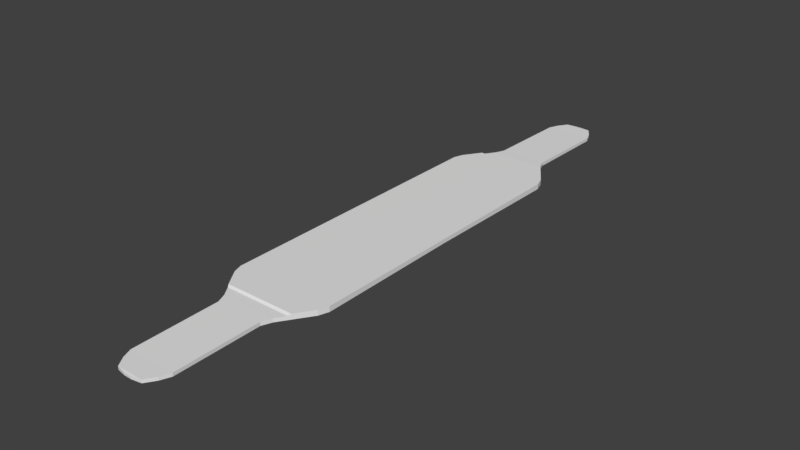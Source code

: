 # Source: Skateboard.blend  (saved by Blender 2.79.0; exported with 4.5.12 LTS)
import bpy
from mathutils import Matrix  # noqa: F401  (used for matrix-valued properties, if any)

bpy.ops.wm.read_factory_settings(use_empty=True)
scene = bpy.context.scene
scene.name = 'Scene'

# ---- collections
col_collection_1 = bpy.data.collections.new('Collection 1'); scene.collection.children.link(col_collection_1)

# ---- world
world_world = bpy.data.worlds.new('World'); scene.world = world_world
world_world.color = (0.05088, 0.05088, 0.05088)
world_world.use_sun_shadow = False
world_world.sun_shadow_jitter_overblur = 0.0
world_world.cycles.sampling_method = 'MANUAL'

# ---- meshes
me_plane = bpy.data.meshes.new('Plane')
me_plane.from_pydata([(0.125, 0.3629, 0.0), (0.1169, 0.3871, 0.0), (0.06818, 0.4597, 0.0), (0.05844, 0.4839, 0.0), (0.05844, 0.6968, -0.002), (0.0487, 0.721, -0.002), (0.03247, 0.7452, -0.002), (0.00974, 0.75, -0.001), (0.125, 0.3629, 0.013), (0.1169, 0.3871, 0.013), (0.06818, 0.4597, 0.0094), (0.05844, 0.4839, 0.009), (0.05844, 0.6968, 0.006), (0.0487, 0.721, 0.006), (0.03247, 0.7452, 0.006), (0.00974, 0.75, 0.005), (0.08839, 0.4296, 0.0), (0.08839, 0.4296, 0.013), (0.08435, 0.4356, 0.0), (0.08435, 0.4356, 0.0094), (0.0, 0.3629, 0.0), (-0.125, 0.3629, 0.0), (0.0, 0.3871, 0.0), (-0.1169, 0.3871, 0.0), (0.0, 0.4597, 0.0), (-0.06818, 0.4597, 0.0), (0.0, 0.4839, 0.0), (-0.05844, 0.4839, 0.0), (0.0, 0.6968, -0.002), (-0.05844, 0.6968, -0.002), (0.0, 0.721, -0.002), (-0.0487, 0.721, -0.002), (0.0, 0.7452, -0.002), (-0.03247, 0.7452, -0.002), (0.0, 0.75, -0.001), (-0.00974, 0.75, -0.001), (0.0, 0.3629, 0.013), (-0.125, 0.3629, 0.013), (0.0, 0.3871, 0.013), (-0.1169, 0.3871, 0.013), (0.0, 0.4597, 0.0094), (-0.06818, 0.4597, 0.0094), (0.0, 0.4839, 0.009), (-0.05844, 0.4839, 0.009), (0.0, 0.6968, 0.006), (-0.05844, 0.6968, 0.006), (0.0, 0.721, 0.006), (-0.0487, 0.721, 0.006), (0.0, 0.7452, 0.006), (-0.03247, 0.7452, 0.006), (0.0, 0.75, 0.005), (-0.00974, 0.75, 0.005), (-0.08839, 0.4296, 0.0), (0.0, 0.4296, 0.0), (-0.08839, 0.4296, 0.013), (0.0, 0.4296, 0.013), (-0.08435, 0.4356, 0.0), (-0.08435, 0.4356, 0.0094), (0.0, 0.4356, 0.0), (0.0, 0.4356, 0.0094), (0.125, 0.0, 0.003), (0.125, -0.3629, 0.0), (0.1169, -0.3871, 0.0), (0.06818, -0.4597, 0.0), (0.05844, -0.4839, 0.0), (0.05844, -0.6968, -0.002), (0.0487, -0.721, -0.002), (0.03247, -0.7452, -0.002), (0.00974, -0.75, -0.001), (0.125, 0.0, 0.013), (0.125, -0.3629, 0.013), (0.1169, -0.3871, 0.013), (0.06818, -0.4597, 0.0094), (0.05844, -0.4839, 0.009), (0.05844, -0.6968, 0.006), (0.0487, -0.721, 0.006), (0.03247, -0.7452, 0.006), (0.00974, -0.75, 0.005), (0.08839, -0.4296, 0.0), (0.08839, -0.4296, 0.013), (0.08435, -0.4356, 0.0), (0.08435, -0.4356, 0.0094), (0.0, 0.0, 0.003), (-0.125, 0.0, 0.003), (0.0, -0.3629, 0.0), (-0.125, -0.3629, 0.0), (0.0, -0.3871, 0.0), (-0.1169, -0.3871, 0.0), (0.0, -0.4597, 0.0), (-0.06818, -0.4597, 0.0), (0.0, -0.4839, 0.0), (-0.05844, -0.4839, 0.0), (0.0, -0.6968, -0.002), (-0.05844, -0.6968, -0.002), (0.0, -0.721, -0.002), (-0.0487, -0.721, -0.002), (0.0, -0.7452, -0.002), (-0.03247, -0.7452, -0.002), (0.0, -0.75, -0.001), (-0.00974, -0.75, -0.001), (0.0, 0.0, 0.013), (-0.125, 0.0, 0.013), (0.0, -0.3629, 0.013), (-0.125, -0.3629, 0.013), (0.0, -0.3871, 0.013), (-0.1169, -0.3871, 0.013), (0.0, -0.4597, 0.0094), (-0.06818, -0.4597, 0.0094), (0.0, -0.4839, 0.009), (-0.05844, -0.4839, 0.009), (0.0, -0.6968, 0.006), (-0.05844, -0.6968, 0.006), (0.0, -0.721, 0.006), (-0.0487, -0.721, 0.006), (0.0, -0.7452, 0.006), (-0.03247, -0.7452, 0.006), (0.0, -0.75, 0.005), (-0.00974, -0.75, 0.005), (-0.08839, -0.4296, 0.0), (0.0, -0.4296, 0.0), (-0.08839, -0.4296, 0.013), (0.0, -0.4296, 0.013), (-0.08435, -0.4356, 0.0), (-0.08435, -0.4356, 0.0094), (0.0, -0.4356, 0.0), (0.0, -0.4356, 0.0094)], [], [(82, 20, 0, 60), (20, 22, 1, 0), (58, 24, 2, 18), (24, 26, 3, 2), (26, 28, 4, 3), (28, 30, 5, 4), (30, 32, 6, 5), (32, 34, 7, 6), (100, 69, 8, 36), (36, 8, 9, 38), (59, 19, 10, 40), (40, 10, 11, 42), (42, 11, 12, 44), (44, 12, 13, 46), (46, 13, 14, 48), (48, 14, 15, 50), (0, 1, 9, 8), (5, 6, 14, 13), (3, 4, 12, 11), (7, 34, 50, 15), (18, 2, 10, 19), (6, 7, 15, 14), (60, 0, 8, 69), (4, 5, 13, 12), (2, 3, 11, 10), (1, 16, 17, 9), (38, 9, 17, 55), (22, 53, 16, 1), (16, 18, 19, 17), (55, 17, 19, 59), (53, 58, 18, 16), (82, 83, 21, 20), (20, 21, 23, 22), (58, 56, 25, 24), (24, 25, 27, 26), (26, 27, 29, 28), (28, 29, 31, 30), (30, 31, 33, 32), (32, 33, 35, 34), (100, 36, 37, 101), (36, 38, 39, 37), (59, 40, 41, 57), (40, 42, 43, 41), (42, 44, 45, 43), (44, 46, 47, 45), (46, 48, 49, 47), (48, 50, 51, 49), (26, 42, 40, 24), (21, 37, 39, 23), (31, 47, 49, 33), (22, 38, 36, 20), (32, 48, 46, 30), (27, 43, 45, 29), (35, 51, 50, 34), (20, 36, 100, 82), (28, 44, 42, 26), (56, 57, 41, 25), (33, 49, 51, 35), (53, 55, 38, 22), (34, 50, 48, 32), (83, 101, 37, 21), (29, 45, 47, 31), (30, 46, 44, 28), (25, 41, 43, 27), (58, 59, 55, 53), (23, 39, 54, 52), (38, 55, 54, 39), (22, 23, 52, 53), (24, 40, 59, 58), (52, 54, 57, 56), (55, 59, 57, 54), (53, 52, 56, 58), (82, 60, 61, 84), (84, 61, 62, 86), (124, 80, 63, 88), (88, 63, 64, 90), (90, 64, 65, 92), (92, 65, 66, 94), (94, 66, 67, 96), (96, 67, 68, 98), (100, 102, 70, 69), (102, 104, 71, 70), (125, 106, 72, 81), (106, 108, 73, 72), (108, 110, 74, 73), (110, 112, 75, 74), (112, 114, 76, 75), (114, 116, 77, 76), (61, 70, 71, 62), (66, 75, 76, 67), (64, 73, 74, 65), (68, 77, 116, 98), (80, 81, 72, 63), (67, 76, 77, 68), (82, 100, 69, 60), (60, 69, 70, 61), (65, 74, 75, 66), (63, 72, 73, 64), (62, 71, 79, 78), (104, 121, 79, 71), (86, 62, 78, 119), (78, 79, 81, 80), (121, 125, 81, 79), (119, 78, 80, 124), (82, 84, 85, 83), (84, 86, 87, 85), (124, 88, 89, 122), (88, 90, 91, 89), (90, 92, 93, 91), (92, 94, 95, 93), (94, 96, 97, 95), (96, 98, 99, 97), (100, 101, 103, 102), (102, 103, 105, 104), (125, 123, 107, 106), (106, 107, 109, 108), (108, 109, 111, 110), (110, 111, 113, 112), (112, 113, 115, 114), (114, 115, 117, 116), (90, 88, 106, 108), (85, 87, 105, 103), (95, 97, 115, 113), (86, 84, 102, 104), (96, 94, 112, 114), (91, 93, 111, 109), (99, 98, 116, 117), (84, 82, 100, 102), (92, 90, 108, 110), (122, 89, 107, 123), (97, 99, 117, 115), (82, 83, 101, 100), (119, 86, 104, 121), (98, 96, 114, 116), (83, 85, 103, 101), (93, 95, 113, 111), (94, 92, 110, 112), (89, 91, 109, 107), (124, 119, 121, 125), (87, 118, 120, 105), (104, 105, 120, 121), (86, 119, 118, 87), (88, 124, 125, 106), (118, 122, 123, 120), (121, 120, 123, 125), (119, 124, 122, 118)])
me_plane.use_remesh_preserve_volume = False
me_plane.use_remesh_preserve_attributes = False
me_plane.use_mirror_vertex_groups = False
me_plane.update()

# ---- objects
ob_board = bpy.data.objects.new('Board', me_plane)

# ---- transforms, parenting, visibility, modifiers, constraints
ob_board.location = (0.0, 0.0, 0.0)
ob_board.lineart.crease_threshold = 0.0

# ---- collection membership
col_collection_1.objects.link(ob_board)

# ---- scene / render settings (as saved in the file)
scene.frame_start = 1; scene.frame_end = 250; scene.frame_set(1)
scene.render.engine = 'BLENDER_EEVEE_NEXT'
scene.render.resolution_percentage = 50
scene.render.dither_intensity = 0.0
scene.cycles.use_denoising = False
scene.cycles.samples = 128
scene.cycles.sampling_pattern = 'TABULATED_SOBOL'
scene.cycles.use_adaptive_sampling = False
scene.cycles.use_light_tree = False
scene.cycles.blur_glossy = 0.0
scene.cycles.sample_clamp_indirect = 0.0
scene.view_settings.view_transform = 'Standard'
bpy.context.view_layer.update()

# ---- added for rendering (the .blend has no active camera and no usable light): camera, sun
cam_auto = bpy.data.cameras.new('AutoCamera')
cam_auto.lens = 50.0
cam_auto.sensor_width = 36.0
cam_auto.clip_end = 1000.0
ob_auto_camera = bpy.data.objects.new('AutoCamera', cam_auto)
scene.collection.objects.link(ob_auto_camera)
ob_auto_camera.location = (1.40705, -1.68846, 1.13114)
ob_auto_camera.rotation_euler = (1.09748, -7.21219e-08, 0.694738)
scene.camera = ob_auto_camera
light_auto_sun = bpy.data.lights.new('AutoSun', 'SUN')
light_auto_sun.energy = 3.0
light_auto_sun.angle = 0.0523599
ob_auto_sun = bpy.data.objects.new('AutoSun', light_auto_sun)
scene.collection.objects.link(ob_auto_sun)
ob_auto_sun.rotation_euler = (0.872665, 0.174533, 0.523599)
bpy.context.view_layer.update()
